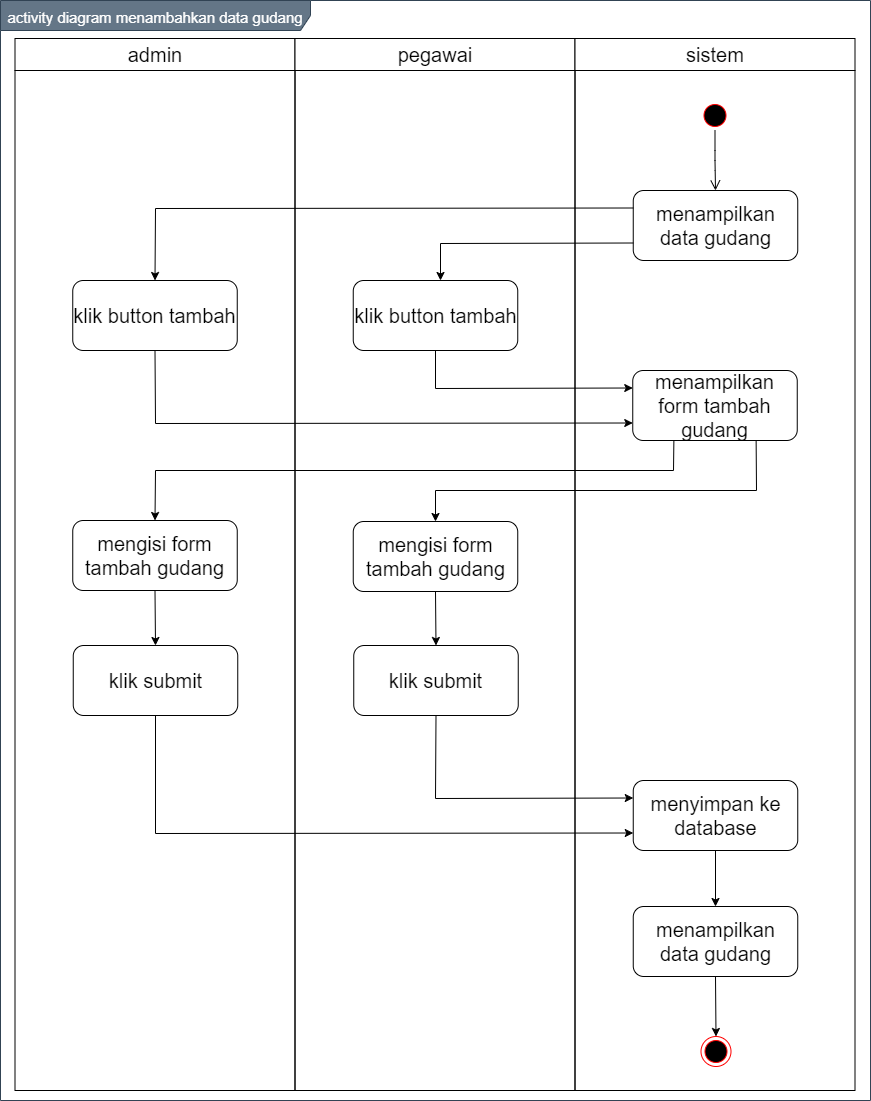

The diagram above was exported from draw.io. Its source (the exported page's mxGraphModel, read from the mxfile embedded in the PNG):
<mxGraphModel dx="1019" dy="555" grid="1" gridSize="10" guides="1" tooltips="1" connect="1" arrows="1" fold="1" page="1" pageScale="1" pageWidth="850" pageHeight="1100" math="0" shadow="0">
  <root>
    <mxCell id="0" />
    <mxCell id="1" parent="0" />
    <mxCell id="HEvyCpBDzT_7ffDc2xKJ-1" value="&lt;font style=&quot;font-size: 15px&quot;&gt;activity diagram menambahkan data gudang&lt;/font&gt;" style="shape=umlFrame;whiteSpace=wrap;html=1;fontSize=20;align=center;width=310;height=30;fillColor=#647687;strokeColor=#314354;fontColor=#ffffff;" vertex="1" parent="1">
      <mxGeometry x="160" y="100" width="870" height="1100" as="geometry" />
    </mxCell>
    <mxCell id="HEvyCpBDzT_7ffDc2xKJ-2" value="admin" style="swimlane;whiteSpace=wrap;fontSize=20;fontStyle=0;startSize=32;" vertex="1" parent="1">
      <mxGeometry x="174.5" y="138" width="280" height="1052" as="geometry" />
    </mxCell>
    <mxCell id="HEvyCpBDzT_7ffDc2xKJ-3" value="klik button tambah" style="rounded=1;whiteSpace=wrap;html=1;fontSize=20;align=center;" vertex="1" parent="HEvyCpBDzT_7ffDc2xKJ-2">
      <mxGeometry x="57.75" y="242" width="164.5" height="70" as="geometry" />
    </mxCell>
    <mxCell id="HEvyCpBDzT_7ffDc2xKJ-4" value="mengisi form tambah gudang" style="rounded=1;whiteSpace=wrap;html=1;fontSize=20;align=center;" vertex="1" parent="HEvyCpBDzT_7ffDc2xKJ-2">
      <mxGeometry x="57.75" y="482" width="164.5" height="70" as="geometry" />
    </mxCell>
    <mxCell id="HEvyCpBDzT_7ffDc2xKJ-5" value="pegawai" style="swimlane;whiteSpace=wrap;fontSize=20;fontStyle=0;startSize=32;" vertex="1" parent="1">
      <mxGeometry x="454.5" y="138" width="280" height="1052" as="geometry" />
    </mxCell>
    <mxCell id="HEvyCpBDzT_7ffDc2xKJ-6" value="klik submit" style="rounded=1;whiteSpace=wrap;html=1;fontSize=20;align=center;" vertex="1" parent="HEvyCpBDzT_7ffDc2xKJ-5">
      <mxGeometry x="58.75" y="607" width="164.5" height="70" as="geometry" />
    </mxCell>
    <mxCell id="HEvyCpBDzT_7ffDc2xKJ-7" value="sistem" style="swimlane;whiteSpace=wrap;fontSize=20;fontStyle=0;startSize=32;" vertex="1" parent="1">
      <mxGeometry x="734.5" y="138" width="280" height="1052" as="geometry" />
    </mxCell>
    <mxCell id="HEvyCpBDzT_7ffDc2xKJ-8" value="" style="ellipse;html=1;shape=endState;fillColor=#000000;strokeColor=#ff0000;fontSize=20;align=center;" vertex="1" parent="HEvyCpBDzT_7ffDc2xKJ-7">
      <mxGeometry x="126" y="998" width="30" height="30" as="geometry" />
    </mxCell>
    <mxCell id="HEvyCpBDzT_7ffDc2xKJ-9" value="" style="ellipse;html=1;shape=startState;fillColor=#000000;strokeColor=#ff0000;fontSize=20;align=center;" vertex="1" parent="HEvyCpBDzT_7ffDc2xKJ-7">
      <mxGeometry x="125" y="62" width="30" height="30" as="geometry" />
    </mxCell>
    <mxCell id="HEvyCpBDzT_7ffDc2xKJ-10" value="" style="edgeStyle=orthogonalEdgeStyle;html=1;verticalAlign=bottom;endArrow=open;endSize=8;fontSize=20;entryX=0.5;entryY=0;entryDx=0;entryDy=0;" edge="1" parent="HEvyCpBDzT_7ffDc2xKJ-7" source="HEvyCpBDzT_7ffDc2xKJ-9" target="HEvyCpBDzT_7ffDc2xKJ-11">
      <mxGeometry relative="1" as="geometry">
        <mxPoint x="140" y="152" as="targetPoint" />
      </mxGeometry>
    </mxCell>
    <mxCell id="HEvyCpBDzT_7ffDc2xKJ-11" value="menampilkan data gudang" style="rounded=1;whiteSpace=wrap;html=1;fontSize=20;align=center;" vertex="1" parent="HEvyCpBDzT_7ffDc2xKJ-7">
      <mxGeometry x="58.25" y="152" width="164.5" height="70" as="geometry" />
    </mxCell>
    <mxCell id="HEvyCpBDzT_7ffDc2xKJ-12" value="menyimpan ke database" style="rounded=1;whiteSpace=wrap;html=1;fontSize=20;align=center;" vertex="1" parent="HEvyCpBDzT_7ffDc2xKJ-7">
      <mxGeometry x="58.25" y="742" width="164.5" height="70" as="geometry" />
    </mxCell>
    <mxCell id="HEvyCpBDzT_7ffDc2xKJ-13" value="klik button tambah" style="rounded=1;whiteSpace=wrap;html=1;fontSize=20;align=center;" vertex="1" parent="1">
      <mxGeometry x="512.75" y="380" width="164.5" height="70" as="geometry" />
    </mxCell>
    <mxCell id="HEvyCpBDzT_7ffDc2xKJ-14" value="menampilkan data gudang" style="rounded=1;whiteSpace=wrap;html=1;fontSize=20;align=center;" vertex="1" parent="1">
      <mxGeometry x="792.75" y="1006" width="164.5" height="70" as="geometry" />
    </mxCell>
    <mxCell id="HEvyCpBDzT_7ffDc2xKJ-15" value="" style="endArrow=classic;html=1;fontSize=20;strokeColor=#000000;entryX=0.5;entryY=0;entryDx=0;entryDy=0;exitX=0.5;exitY=1;exitDx=0;exitDy=0;" edge="1" parent="1" source="HEvyCpBDzT_7ffDc2xKJ-14" target="HEvyCpBDzT_7ffDc2xKJ-8">
      <mxGeometry width="50" height="50" relative="1" as="geometry">
        <mxPoint x="875" y="1596" as="sourcePoint" />
        <mxPoint x="895" y="1451.9999999999998" as="targetPoint" />
      </mxGeometry>
    </mxCell>
    <mxCell id="HEvyCpBDzT_7ffDc2xKJ-16" value="mengisi form tambah gudang" style="rounded=1;whiteSpace=wrap;html=1;fontSize=20;align=center;" vertex="1" parent="1">
      <mxGeometry x="512.75" y="621" width="164.5" height="70" as="geometry" />
    </mxCell>
    <mxCell id="HEvyCpBDzT_7ffDc2xKJ-17" value="" style="endArrow=classic;html=1;exitX=0;exitY=0.75;exitDx=0;exitDy=0;rounded=0;" edge="1" parent="1" source="HEvyCpBDzT_7ffDc2xKJ-11">
      <mxGeometry width="50" height="50" relative="1" as="geometry">
        <mxPoint x="600" y="580" as="sourcePoint" />
        <mxPoint x="600" y="380" as="targetPoint" />
        <Array as="points">
          <mxPoint x="600" y="343" />
        </Array>
      </mxGeometry>
    </mxCell>
    <mxCell id="HEvyCpBDzT_7ffDc2xKJ-18" value="" style="endArrow=classic;html=1;exitX=0;exitY=0.25;exitDx=0;exitDy=0;rounded=0;entryX=0.5;entryY=0;entryDx=0;entryDy=0;" edge="1" parent="1" source="HEvyCpBDzT_7ffDc2xKJ-11" target="HEvyCpBDzT_7ffDc2xKJ-3">
      <mxGeometry width="50" height="50" relative="1" as="geometry">
        <mxPoint x="802.75" y="352.5" as="sourcePoint" />
        <mxPoint x="610" y="390" as="targetPoint" />
        <Array as="points">
          <mxPoint x="315" y="308" />
        </Array>
      </mxGeometry>
    </mxCell>
    <mxCell id="HEvyCpBDzT_7ffDc2xKJ-19" value="menampilkan form tambah gudang" style="rounded=1;whiteSpace=wrap;html=1;fontSize=20;align=center;" vertex="1" parent="1">
      <mxGeometry x="792.25" y="470" width="164.5" height="70" as="geometry" />
    </mxCell>
    <mxCell id="HEvyCpBDzT_7ffDc2xKJ-20" value="klik submit" style="rounded=1;whiteSpace=wrap;html=1;fontSize=20;align=center;" vertex="1" parent="1">
      <mxGeometry x="232.75" y="745" width="164.5" height="70" as="geometry" />
    </mxCell>
    <mxCell id="HEvyCpBDzT_7ffDc2xKJ-21" value="" style="endArrow=classic;html=1;entryX=0;entryY=0.25;entryDx=0;entryDy=0;exitX=0.5;exitY=1;exitDx=0;exitDy=0;rounded=0;" edge="1" parent="1" source="HEvyCpBDzT_7ffDc2xKJ-13" target="HEvyCpBDzT_7ffDc2xKJ-19">
      <mxGeometry width="50" height="50" relative="1" as="geometry">
        <mxPoint x="540" y="460" as="sourcePoint" />
        <mxPoint x="590" y="410" as="targetPoint" />
        <Array as="points">
          <mxPoint x="595" y="488" />
        </Array>
      </mxGeometry>
    </mxCell>
    <mxCell id="HEvyCpBDzT_7ffDc2xKJ-22" value="" style="endArrow=classic;html=1;entryX=0;entryY=0.75;entryDx=0;entryDy=0;exitX=0.5;exitY=1;exitDx=0;exitDy=0;rounded=0;" edge="1" parent="1" source="HEvyCpBDzT_7ffDc2xKJ-3" target="HEvyCpBDzT_7ffDc2xKJ-19">
      <mxGeometry width="50" height="50" relative="1" as="geometry">
        <mxPoint x="540" y="460" as="sourcePoint" />
        <mxPoint x="590" y="410" as="targetPoint" />
        <Array as="points">
          <mxPoint x="315" y="523" />
        </Array>
      </mxGeometry>
    </mxCell>
    <mxCell id="HEvyCpBDzT_7ffDc2xKJ-23" value="" style="endArrow=classic;html=1;entryX=0.5;entryY=0;entryDx=0;entryDy=0;exitX=0.25;exitY=1;exitDx=0;exitDy=0;rounded=0;" edge="1" parent="1" source="HEvyCpBDzT_7ffDc2xKJ-19" target="HEvyCpBDzT_7ffDc2xKJ-4">
      <mxGeometry width="50" height="50" relative="1" as="geometry">
        <mxPoint x="620" y="680" as="sourcePoint" />
        <mxPoint x="670" y="630" as="targetPoint" />
        <Array as="points">
          <mxPoint x="833" y="570" />
          <mxPoint x="315" y="570" />
        </Array>
      </mxGeometry>
    </mxCell>
    <mxCell id="HEvyCpBDzT_7ffDc2xKJ-24" value="" style="endArrow=classic;html=1;exitX=0.75;exitY=1;exitDx=0;exitDy=0;entryX=0.5;entryY=0;entryDx=0;entryDy=0;rounded=0;" edge="1" parent="1" source="HEvyCpBDzT_7ffDc2xKJ-19" target="HEvyCpBDzT_7ffDc2xKJ-16">
      <mxGeometry width="50" height="50" relative="1" as="geometry">
        <mxPoint x="620" y="680" as="sourcePoint" />
        <mxPoint x="670" y="630" as="targetPoint" />
        <Array as="points">
          <mxPoint x="916" y="590" />
          <mxPoint x="595" y="590" />
        </Array>
      </mxGeometry>
    </mxCell>
    <mxCell id="HEvyCpBDzT_7ffDc2xKJ-25" value="" style="endArrow=classic;html=1;entryX=0.5;entryY=0;entryDx=0;entryDy=0;exitX=0.5;exitY=1;exitDx=0;exitDy=0;" edge="1" parent="1" source="HEvyCpBDzT_7ffDc2xKJ-16" target="HEvyCpBDzT_7ffDc2xKJ-6">
      <mxGeometry width="50" height="50" relative="1" as="geometry">
        <mxPoint x="530" y="710" as="sourcePoint" />
        <mxPoint x="580" y="660" as="targetPoint" />
      </mxGeometry>
    </mxCell>
    <mxCell id="HEvyCpBDzT_7ffDc2xKJ-26" value="" style="endArrow=classic;html=1;entryX=0.5;entryY=0;entryDx=0;entryDy=0;exitX=0.5;exitY=1;exitDx=0;exitDy=0;" edge="1" parent="1" source="HEvyCpBDzT_7ffDc2xKJ-4" target="HEvyCpBDzT_7ffDc2xKJ-20">
      <mxGeometry width="50" height="50" relative="1" as="geometry">
        <mxPoint x="605" y="701" as="sourcePoint" />
        <mxPoint x="605.5" y="755" as="targetPoint" />
      </mxGeometry>
    </mxCell>
    <mxCell id="HEvyCpBDzT_7ffDc2xKJ-27" value="" style="endArrow=classic;html=1;entryX=0;entryY=0.25;entryDx=0;entryDy=0;exitX=0.5;exitY=1;exitDx=0;exitDy=0;rounded=0;" edge="1" parent="1" source="HEvyCpBDzT_7ffDc2xKJ-6" target="HEvyCpBDzT_7ffDc2xKJ-12">
      <mxGeometry width="50" height="50" relative="1" as="geometry">
        <mxPoint x="324.5" y="700" as="sourcePoint" />
        <mxPoint x="325.0000000000002" y="755" as="targetPoint" />
        <Array as="points">
          <mxPoint x="595" y="898" />
        </Array>
      </mxGeometry>
    </mxCell>
    <mxCell id="HEvyCpBDzT_7ffDc2xKJ-28" value="" style="endArrow=classic;html=1;exitX=0.5;exitY=1;exitDx=0;exitDy=0;entryX=0;entryY=0.75;entryDx=0;entryDy=0;rounded=0;" edge="1" parent="1" source="HEvyCpBDzT_7ffDc2xKJ-20" target="HEvyCpBDzT_7ffDc2xKJ-12">
      <mxGeometry width="50" height="50" relative="1" as="geometry">
        <mxPoint x="590" y="990" as="sourcePoint" />
        <mxPoint x="640" y="940" as="targetPoint" />
        <Array as="points">
          <mxPoint x="315" y="933" />
        </Array>
      </mxGeometry>
    </mxCell>
    <mxCell id="HEvyCpBDzT_7ffDc2xKJ-29" value="" style="endArrow=classic;html=1;entryX=0.5;entryY=0;entryDx=0;entryDy=0;exitX=0.5;exitY=1;exitDx=0;exitDy=0;" edge="1" parent="1" source="HEvyCpBDzT_7ffDc2xKJ-12" target="HEvyCpBDzT_7ffDc2xKJ-14">
      <mxGeometry width="50" height="50" relative="1" as="geometry">
        <mxPoint x="590" y="990" as="sourcePoint" />
        <mxPoint x="640" y="940" as="targetPoint" />
      </mxGeometry>
    </mxCell>
  </root>
</mxGraphModel>